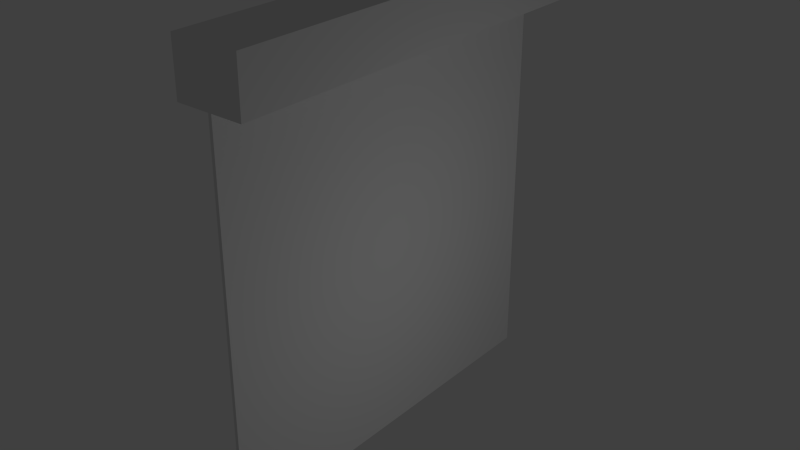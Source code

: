 # Source: projectorscreen.blend  (saved by Blender 2.73.0; exported with 4.5.12 LTS)
import bpy
from mathutils import Matrix  # noqa: F401  (used for matrix-valued properties, if any)

bpy.ops.wm.read_factory_settings(use_empty=True)
scene = bpy.context.scene
scene.name = 'Scene'

# ---- collections
col_collection_1 = bpy.data.collections.new('Collection 1'); scene.collection.children.link(col_collection_1)

# ---- materials (node trees are filled in below, after node groups)
mat_white_screen = bpy.data.materials.new('White screen')
mat_white_screen.alpha_threshold = 0.0
mat_white_screen.use_transparent_shadow = False
mat_white_screen.roughness = 0.5
mat_white_screen.specular_intensity = 0.2832
mat_blackborder = bpy.data.materials.new('Blackborder')
mat_blackborder.alpha_threshold = 0.0
mat_blackborder.use_transparent_shadow = False
mat_blackborder.roughness = 0.5
mat_blackborder.specular_intensity = 0.2055

# ---- material node trees

# ---- world
world_world = bpy.data.worlds.new('World'); scene.world = world_world
world_world.color = (0.05088, 0.05088, 0.05088)
world_world.use_sun_shadow = False
world_world.sun_shadow_jitter_overblur = 0.0
world_world.cycles.sampling_method = 'MANUAL'
world_world.cycles.sample_map_resolution = 256

# ---- lights
light_point = bpy.data.lights.new('Point', 'POINT')
light_point.transmission_factor = 0.0
light_point.energy = 100.0
light_point.shadow_buffer_clip_start = 0.5
light_point.shadow_soft_size = 0.1
light_point.shadow_maximum_resolution = 0.006
light_point.use_absolute_resolution = True
light_point.cycles.use_multiple_importance_sampling = False

# ---- meshes
me_cube_002 = bpy.data.meshes.new('Cube.002')
me_cube_002.from_pydata([(-1.0, -1.0, 3.262), (-1.0, 1.0, 3.262), (1.0, 1.0, 3.262), (1.0, -1.0, 3.262), (-1.0, -1.0, 5.262), (-1.0, 1.0, 5.262), (1.0, 1.0, 5.262), (1.0, -1.0, 5.262)], [], [(4, 5, 1, 0), (5, 6, 2, 1), (6, 7, 3, 2), (7, 4, 0, 3), (0, 1, 2, 3), (7, 6, 5, 4)])
me_cube_002.polygons.foreach_set('material_index', [1, 1, 1, 1, 1, 1])
me_cube_002.materials.append(mat_white_screen)
me_cube_002.materials.append(mat_blackborder)
me_cube_002.use_remesh_preserve_volume = False
me_cube_002.use_remesh_preserve_attributes = False
me_cube_002.use_mirror_vertex_groups = False
me_cube_002.update()
me_cube_001 = bpy.data.meshes.new('Cube.001')
me_cube_001.from_pydata([(-1.0, -1.0, -1.0), (-1.0, 1.0, -1.0), (1.0, 1.0, -1.0), (1.0, -1.0, -1.0), (-1.0, -1.0, 1.0), (-1.0, 1.0, 1.0), (1.0, 1.0, 1.0), (1.0, -1.0, 1.0), (1.0, 0.9297, 0.9297), (1.0, 0.9297, -0.9297), (1.0, -0.9297, 0.9297), (1.0, -0.9297, -0.9297)], [], [(4, 5, 1, 0), (5, 6, 2, 1), (8, 10, 11, 9), (7, 4, 0, 3), (0, 1, 2, 3), (7, 6, 5, 4), (8, 9, 2, 6), (10, 8, 6, 7), (11, 10, 7, 3), (9, 11, 3, 2)])
me_cube_001.polygons.foreach_set('material_index', [0, 0, 0, 0, 0, 0, 1, 1, 1, 1])
me_cube_001.materials.append(mat_white_screen)
me_cube_001.materials.append(mat_blackborder)
me_cube_001.use_remesh_preserve_volume = False
me_cube_001.use_remesh_preserve_attributes = False
me_cube_001.use_mirror_vertex_groups = False
me_cube_001.update()

# ---- objects
ob_cube_001 = bpy.data.objects.new('Cube.001', me_cube_002)
ob_point = bpy.data.objects.new('Point', light_point)
ob_cube = bpy.data.objects.new('Cube', me_cube_001)

# ---- transforms, parenting, visibility, modifiers, constraints
ob_cube_001.location = (0.2356, 0.0, 2.222)
ob_cube_001.scale = (0.6805, 4.261, 0.5326)
ob_cube_001.lineart.crease_threshold = 0.0
ob_point.location = (6.034, 0.0, 0.0)
ob_point.lineart.crease_threshold = 0.0
ob_cube.location = (0.0, 0.0, 0.0)
ob_cube.scale = (0.03289, 4.046, 4.046)
ob_cube.lineart.crease_threshold = 0.0

# ---- collection membership
col_collection_1.objects.link(ob_cube_001)
col_collection_1.objects.link(ob_point)
col_collection_1.objects.link(ob_cube)

# ---- scene / render settings (as saved in the file)
scene.frame_start = 0; scene.frame_end = 420; scene.frame_set(0)
scene.render.engine = 'BLENDER_EEVEE_NEXT'
scene.render.resolution_percentage = 50
scene.render.dither_intensity = 0.0
scene.cycles.use_denoising = False
scene.cycles.samples = 10
scene.cycles.sampling_pattern = 'TABULATED_SOBOL'
scene.cycles.light_sampling_threshold = 0.0
scene.cycles.use_adaptive_sampling = False
scene.cycles.use_light_tree = False
scene.cycles.blur_glossy = 0.0
scene.cycles.pixel_filter_type = 'GAUSSIAN'
scene.cycles.sample_clamp_indirect = 0.0
scene.view_settings.view_transform = 'Standard'
bpy.context.view_layer.update()

# ---- added for rendering (the .blend has no active camera): camera
cam_auto = bpy.data.cameras.new('AutoCamera')
cam_auto.lens = 50.0
cam_auto.sensor_width = 36.0
cam_auto.clip_end = 1000.0
ob_auto_camera = bpy.data.objects.new('AutoCamera', cam_auto)
scene.collection.objects.link(ob_auto_camera)
ob_auto_camera.location = (11.8187, -13.8996, 9.75574)
ob_auto_camera.rotation_euler = (1.09748, -7.21219e-08, 0.694738)
scene.camera = ob_auto_camera
bpy.context.view_layer.update()
